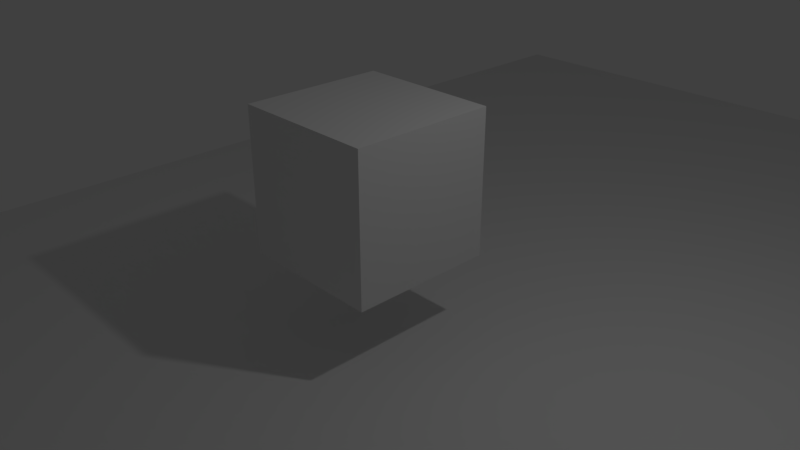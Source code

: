 # Source: 6_Challenge_S_S_Bone.blend  (saved by Blender 2.79.0; exported with 4.5.12 LTS)
import bpy
from mathutils import Matrix  # noqa: F401  (used for matrix-valued properties, if any)

bpy.ops.wm.read_factory_settings(use_empty=True)
scene = bpy.context.scene
scene.name = 'Scene'

# ---- collections
col_collection_1 = bpy.data.collections.new('Collection 1'); scene.collection.children.link(col_collection_1)

# ---- materials (node trees are filled in below, after node groups)
mat_material = bpy.data.materials.new('Material')
mat_material.alpha_threshold = 0.0
mat_material.use_transparent_shadow = False
mat_material.roughness = 0.5
mat_material.line_color = (0.0, 0.0, 0.0, 1.0)

# ---- material node trees

# ---- world
world_world = bpy.data.worlds.new('World'); scene.world = world_world
world_world.color = (0.05088, 0.05088, 0.05088)
world_world.use_sun_shadow = False
world_world.sun_shadow_jitter_overblur = 0.0
world_world.cycles.sampling_method = 'MANUAL'

# ---- cameras
cam_camera = bpy.data.cameras.new('Camera')
cam_camera.clip_end = 100.0
cam_camera.lens = 35.0
cam_camera.sensor_width = 32.0
cam_camera.sensor_height = 18.0
cam_camera.ortho_scale = 7.314
cam_camera.dof.focus_distance = 0.0
cam_camera.dof.aperture_fstop = 128.0

# ---- lights
light_lamp = bpy.data.lights.new('Lamp', 'POINT')
light_lamp.transmission_factor = 0.0
light_lamp.cutoff_distance = 30.0
light_lamp.energy = 100.0
light_lamp.shadow_buffer_clip_start = 1.001
light_lamp.shadow_soft_size = 0.1
light_lamp.shadow_maximum_resolution = 0.006
light_lamp.use_absolute_resolution = True

# ---- meshes
me_plane = bpy.data.meshes.new('Plane')
me_plane.from_pydata([(-9.953, -9.953, 0.0), (9.953, -9.953, 0.0), (-9.953, 9.953, 0.0), (9.953, 9.953, 0.0)], [], [(0, 1, 3, 2)])
me_plane.use_remesh_preserve_volume = False
me_plane.use_remesh_preserve_attributes = False
me_plane.use_mirror_vertex_groups = False
me_plane.update()
me_cube = bpy.data.meshes.new('Cube')
me_cube.from_pydata([(1.0, 1.0, 0.0), (1.0, -1.0, 0.0), (-1.0, -1.0, 0.0), (-1.0, 1.0, 0.0), (1.0, 1.0, 2.0), (1.0, -1.0, 2.0), (-1.0, -1.0, 2.0), (-1.0, 1.0, 2.0)], [], [(0, 1, 2, 3), (4, 7, 6, 5), (0, 4, 5, 1), (1, 5, 6, 2), (2, 6, 7, 3), (4, 0, 3, 7)])
me_cube.materials.append(mat_material)
me_cube.use_remesh_preserve_volume = False
me_cube.use_remesh_preserve_attributes = False
me_cube.use_mirror_vertex_groups = False
me_cube.update()
arm_armature = bpy.data.armatures.new('Armature')  # bones are not reproduced

# ---- objects
ob_plane = bpy.data.objects.new('Plane', me_plane)
ob_armature = bpy.data.objects.new('Armature', arm_armature)
ob_cube = bpy.data.objects.new('Cube', me_cube)
ob_lamp = bpy.data.objects.new('Lamp', light_lamp)
ob_camera = bpy.data.objects.new('Camera', cam_camera)

# ---- transforms, parenting, visibility, modifiers, constraints
ob_plane.location = (3.081, 2.166, -1.065)
ob_plane.lineart.crease_threshold = 0.0
ob_armature.location = (0.0, 0.0, 0.0)
ob_armature.show_in_front = True
ob_armature.lineart.crease_threshold = 0.0
ob_cube.parent = ob_armature
ob_cube.location = (0.0, 0.0, 0.0)
ob_cube.lock_rotations_4d = False
ob_cube.empty_display_type = 'ARROWS'
ob_cube.lineart.crease_threshold = 0.0
_vg = ob_cube.vertex_groups.new(name='Cube')
_vg.add([0, 1, 2, 3, 4, 5, 6, 7], 1.0, 'REPLACE')
_m = ob_cube.modifiers.new('Armature', 'ARMATURE')
_m.object = ob_armature
ob_lamp.location = (4.076, 1.005, 5.904)
ob_lamp.rotation_euler = (0.6503, 0.05522, 1.866)
ob_lamp.lock_rotations_4d = False
ob_lamp.empty_display_type = 'ARROWS'
ob_lamp.color = (0.0, 0.0, 0.0, 0.0)
ob_lamp.lineart.crease_threshold = 0.0
ob_camera.location = (7.481, -6.508, 5.344)
ob_camera.rotation_euler = (1.109, 0.0, 0.8149)
ob_camera.lock_rotations_4d = False
ob_camera.empty_display_type = 'ARROWS'
ob_camera.color = (0.0, 0.0, 0.0, 0.0)
ob_camera.display_type = 'WIRE'
ob_camera.lineart.crease_threshold = 0.0

# ---- collection membership
col_collection_1.objects.link(ob_plane)
col_collection_1.objects.link(ob_armature)
col_collection_1.objects.link(ob_cube)
col_collection_1.objects.link(ob_lamp)
col_collection_1.objects.link(ob_camera)

# ---- scene / render settings (as saved in the file)
scene.camera = ob_camera
scene.frame_start = 1; scene.frame_end = 90; scene.frame_set(88)
scene.render.engine = 'BLENDER_EEVEE_NEXT'
scene.render.resolution_percentage = 50
scene.render.fps = 30
scene.render.dither_intensity = 0.0
scene.cycles.use_denoising = False
scene.cycles.samples = 128
scene.cycles.sampling_pattern = 'TABULATED_SOBOL'
scene.cycles.use_adaptive_sampling = False
scene.cycles.use_light_tree = False
scene.cycles.blur_glossy = 0.0
scene.cycles.sample_clamp_indirect = 0.0
scene.view_settings.view_transform = 'Standard'
bpy.context.view_layer.update()
